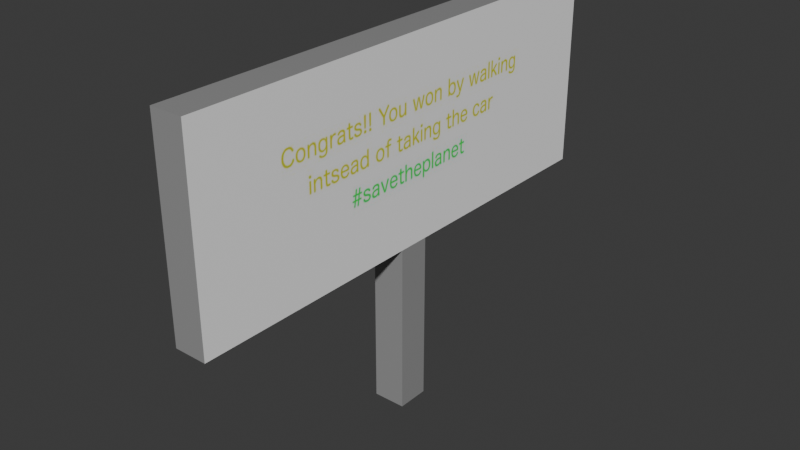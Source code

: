 # Source: PANCARTEB.blend  (saved by Blender 5.2.45; exported with 4.5.12 LTS)
import bpy
from mathutils import Matrix  # noqa: F401  (used for matrix-valued properties, if any)

bpy.ops.wm.read_factory_settings(use_empty=True)
scene = bpy.context.scene
scene.name = 'Scene'

# ---- collections
col_collection = bpy.data.collections.new('Collection'); scene.collection.children.link(col_collection)

# ---- images (referenced by path relative to the original .blend; pixels are not part of the script)
import os
ASSET_DIR = os.environ.get("B2B_ASSET_DIR", "")  # directory of the original .blend (textures are referenced by path, not embedded)
HERE = os.path.dirname(os.path.abspath(__file__))  # packed textures are extracted next to this script under _unpacked/

def load_image(name, relpath, width, height, colorspace="sRGB"):
    """Load a texture the original file referenced (path relative to the .blend, or extracted next to this script)."""
    p = next((c for c in (os.path.join(HERE, relpath), os.path.join(ASSET_DIR, relpath)) if relpath and os.path.exists(c)), "")
    if p:
        img = bpy.data.images.load(p, check_existing=True)
        img.name = name
    else:  # same state as the original file: an image datablock whose file is absent (Cycles renders it pink)
        img = bpy.data.images.new(name, width, height)
        img.source = "FILE"
        img.filepath = "//" + (relpath or name)
    img.colorspace_settings.name = colorspace
    return img
img_no_car_jpg = load_image('no car.jpg', '_unpacked/no_car.d889ddbb.jpg', 1920, 1080, 'sRGB')

# ---- materials (node trees are filled in below, after node groups)
mat_material = bpy.data.materials.new('Material')
mat_material.alpha_threshold = 0.0
mat_material.use_backface_culling_lightprobe_volume = False
mat_material.roughness = 0.5
mat_material.line_color = (0.0, 0.0, 0.0, 1.0)
mat_ecriture = bpy.data.materials.new('ECRITURE')

# ---- material node trees
mat_material.use_nodes = True; mat_material.node_tree.nodes.clear()
_N = mat_material.node_tree.nodes; _L = mat_material.node_tree.links
n0 = _N.new('ShaderNodeOutputMaterial'); n0.name = 'Material Output'; n0.location = (200, 100)
n1 = _N.new('ShaderNodeBsdfPrincipled'); n1.name = 'Principled BSDF'; n1.location = (-200, 100)
n1.inputs[0].default_value = (0.3127, 0.3127, 0.3127, 1.0)
n1.inputs[2].default_value = 0.0
n1.inputs[10].default_value = 0.005
_L.new(n1.outputs[0], n0.inputs[0])
n0.is_active_output = True
mat_ecriture.use_nodes = True; mat_ecriture.node_tree.nodes.clear()
_N = mat_ecriture.node_tree.nodes; _L = mat_ecriture.node_tree.links
n0 = _N.new('ShaderNodeBsdfPrincipled'); n0.name = 'Principled BSDF'; n0.location = (-200, 100)
n0.inputs[10].default_value = 0.005
n1 = _N.new('ShaderNodeOutputMaterial'); n1.name = 'Material Output'; n1.location = (200, 100)
n2 = _N.new('ShaderNodeTexImage'); n2.name = 'Image Texture'; n2.location = (-530, 52)
n2.image = img_no_car_jpg
_L.new(n0.outputs[0], n1.inputs[0])
_L.new(n2.outputs[0], n0.inputs[0])
n1.is_active_output = True

# ---- world
world_world = bpy.data.worlds.new('World'); scene.world = world_world
world_world.use_nodes = True; world_world.node_tree.nodes.clear()
_N = world_world.node_tree.nodes; _L = world_world.node_tree.links
n0 = _N.new('ShaderNodeOutputWorld'); n0.name = 'World Output'; n0.location = (200, 100)
n1 = _N.new('ShaderNodeBackground'); n1.name = 'Background'; n1.location = (-200, 100)
n1.inputs[0].default_value = (0.05088, 0.05088, 0.05088, 1.0)
_L.new(n1.outputs[0], n0.inputs[0])
n0.is_active_output = True
world_world.color = (0.05088, 0.05088, 0.05088)
world_world.sun_shadow_jitter_overblur = 0.0

# ---- meshes
me_cube = bpy.data.meshes.new('Cube')
me_cube.from_pydata([(1.0, 1.0, 1.0), (1.0, 1.0, 0.01003), (1.0, -1.0, 1.0), (1.0, -1.0, 0.01003), (-1.0, 1.0, 1.0), (-1.0, 1.0, 0.01003), (-1.0, -1.0, 1.0), (-1.0, -1.0, 0.01003), (1.0, -1.0, 2.152), (-1.0, -1.0, 2.152), (1.0, 1.0, 2.152), (-1.0, 1.0, 2.152), (1.0, -15.19, 1.0), (-1.0, -15.19, 1.0), (-1.0, 15.19, 1.0), (1.0, 15.19, 1.0), (1.0, -15.19, 2.152), (-1.0, -15.19, 2.152), (-1.0, 15.19, 2.152), (1.0, 15.19, 2.152)], [], [(2, 0, 10, 8), (3, 2, 6, 7), (7, 6, 4, 5), (5, 1, 3, 7), (1, 0, 2, 3), (5, 4, 0, 1), (10, 11, 9, 8), (10, 0, 15, 19), (4, 11, 18, 14), (4, 6, 9, 11), (15, 14, 18, 19), (13, 12, 16, 17), (8, 9, 17, 16), (0, 4, 14, 15), (9, 6, 13, 17), (2, 8, 16, 12), (6, 2, 12, 13), (11, 10, 19, 18)])
me_cube.polygons.foreach_set('material_index', [1, 0, 0, 0, 0, 0, 0, 1, 0, 0, 0, 0, 0, 0, 0, 1, 0, 0])
_uv = me_cube.uv_layers.new(name='UVMap')
_uv.uv.foreach_set('vector', [0.4113, 0.425, 0.4426, 0.425, 0.4426, 0.7629, 0.4113, 0.7629, 0.375, 0.75, 0.625, 0.75, 0.625, 1.0, 0.375, 1.0, 0.375, 0.0, 0.625, 0.0, 0.625, 0.25, 0.375, 0.25, 0.125, 0.5, 0.375, 0.5, 0.375, 0.75, 0.125, 0.75, 0.375, 0.5, 0.625, 0.5, 0.625, 0.75, 0.375, 0.75, 0.375, 0.25, 0.625, 0.25, 0.625, 0.5, 0.375, 0.5, 0.625, 0.5, 0.875, 0.5, 0.875, 0.75, 0.625, 0.75, 0.4426, 0.7629, 0.4426, 0.425, 0.665, 0.425, 0.665, 0.7629, 0.625, 0.25, 0.625, 0.25, 0.625, 0.25, 0.625, 0.25, 0.625, 0.25, 0.625, 0.0, 0.625, 0.0, 0.625, 0.25, 0.625, 0.5, 0.625, 0.25, 0.625, 0.25, 0.625, 0.5, 0.625, 1.0, 0.625, 0.75, 0.625, 0.75, 0.625, 1.0, 0.625, 0.75, 0.875, 0.75, 0.875, 0.75, 0.625, 0.75, 0.625, 0.5, 0.625, 0.25, 0.625, 0.25, 0.625, 0.5, 0.625, 0.0, 0.625, 0.0, 0.625, 0.0, 0.625, 0.0, 0.4113, 0.425, 0.4113, 0.7629, 0.189, 0.7629, 0.189, 0.425, 0.625, 1.0, 0.625, 0.75, 0.625, 0.75, 0.625, 1.0, 0.875, 0.5, 0.625, 0.5, 0.625, 0.5, 0.875, 0.5])
me_cube.materials.append(mat_material)
me_cube.materials.append(mat_ecriture)
me_cube.use_mirror_vertex_groups = False
me_cube.update()

# ---- objects
ob_cube = bpy.data.objects.new('Cube', me_cube)

# ---- transforms, parenting, visibility, modifiers, constraints
ob_cube.location = (0.0, 0.0, 0.0)
ob_cube.scale = (0.2053, 0.2053, 2.163)
ob_cube.lock_rotations_4d = False
ob_cube.empty_display_type = 'ARROWS'
ob_cube.lineart.crease_threshold = 0.0

# ---- collection membership
col_collection.objects.link(ob_cube)

# ---- scene / render settings (as saved in the file)
scene.frame_start = 1; scene.frame_end = 250; scene.frame_set(1)
scene.render.engine = 'BLENDER_EEVEE_NEXT'
scene.render.bake_bias = 0.0
scene.render.bake_samples = 0
scene.render.compositor_device = 'GPU'
scene.eevee.use_volume_custom_range = False
scene.eevee.fast_gi_thickness_near = 0.1
scene.eevee.fast_gi_thickness_far = 0.0
scene.eevee.ray_tracing_options.screen_trace_thickness = 0.1
bpy.context.view_layer.update()

# ---- added for rendering (the .blend has no active camera and no usable light): camera, sun
cam_auto = bpy.data.cameras.new('AutoCamera')
cam_auto.lens = 50.0
cam_auto.sensor_width = 36.0
cam_auto.clip_end = 1000.0
ob_auto_camera = bpy.data.objects.new('AutoCamera', cam_auto)
scene.collection.objects.link(ob_auto_camera)
ob_auto_camera.location = (7.19873, -8.63848, 8.09669)
ob_auto_camera.rotation_euler = (1.09748, -7.21219e-08, 0.694738)
scene.camera = ob_auto_camera
light_auto_sun = bpy.data.lights.new('AutoSun', 'SUN')
light_auto_sun.energy = 3.0
light_auto_sun.angle = 0.0523599
ob_auto_sun = bpy.data.objects.new('AutoSun', light_auto_sun)
scene.collection.objects.link(ob_auto_sun)
ob_auto_sun.rotation_euler = (0.872665, 0.174533, 0.523599)
bpy.context.view_layer.update()
